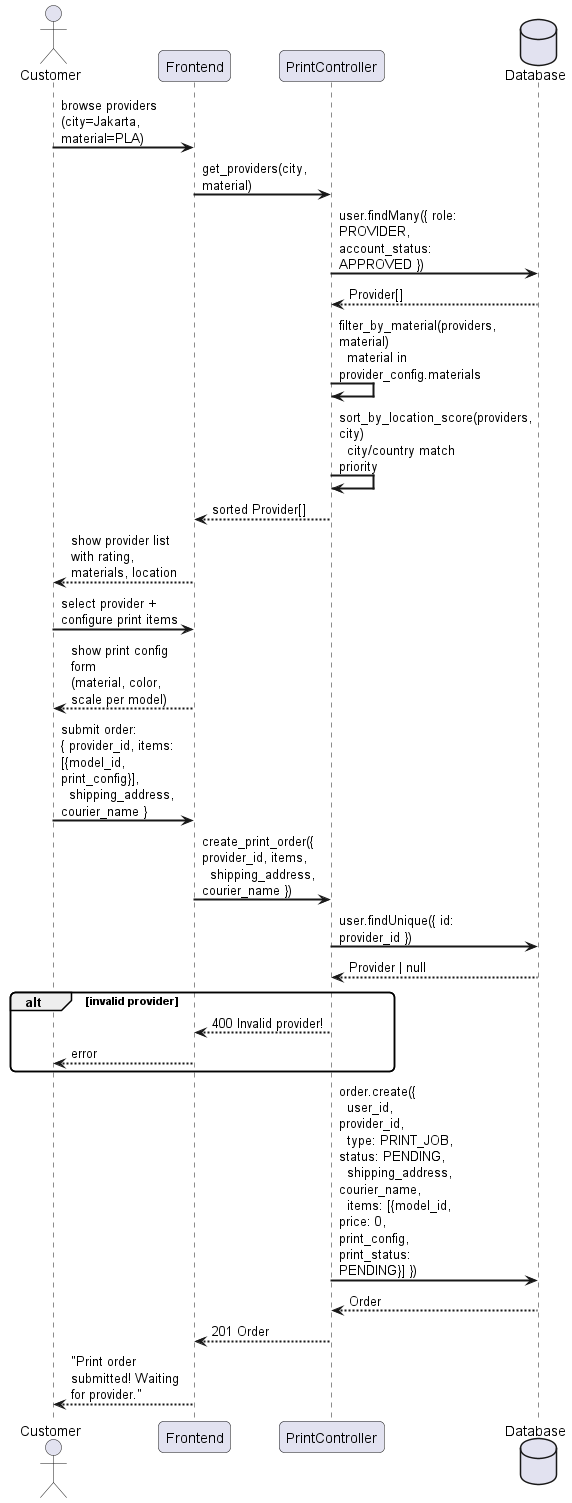

The diagram above was rendered by PlantUML. Its source (embedded in the PNG):
@startuml
skinparam sequenceArrowThickness 2
skinparam roundcorner 10
skinparam maxmessagesize 120

actor "Customer" as C
participant "Frontend" as FE
participant "PrintController" as PC
database "Database" as DB

C -> FE : browse providers (city=Jakarta, material=PLA)
FE -> PC : get_providers(city, material)
PC -> DB : user.findMany({ role: PROVIDER, account_status: APPROVED })
DB --> PC : Provider[]
PC -> PC : filter_by_material(providers, material)\n  material in provider_config.materials
PC -> PC : sort_by_location_score(providers, city)\n  city/country match priority
PC --> FE : sorted Provider[]
FE --> C : show provider list with rating, materials, location

C -> FE : select provider + configure print items
FE --> C : show print config form\n(material, color, scale per model)
C -> FE : submit order:\n{ provider_id, items: [{model_id, print_config}],\n  shipping_address, courier_name }
FE -> PC : create_print_order({ provider_id, items,\n  shipping_address, courier_name })
PC -> DB : user.findUnique({ id: provider_id })
DB --> PC : Provider | null
alt invalid provider
    PC --> FE : 400 Invalid provider!
    FE --> C : error
end
PC -> DB : order.create({\n  user_id, provider_id,\n  type: PRINT_JOB, status: PENDING,\n  shipping_address, courier_name,\n  items: [{model_id, price: 0, print_config, print_status: PENDING}] })
DB --> PC : Order
PC --> FE : 201 Order
FE --> C : "Print order submitted! Waiting for provider."
@enduml